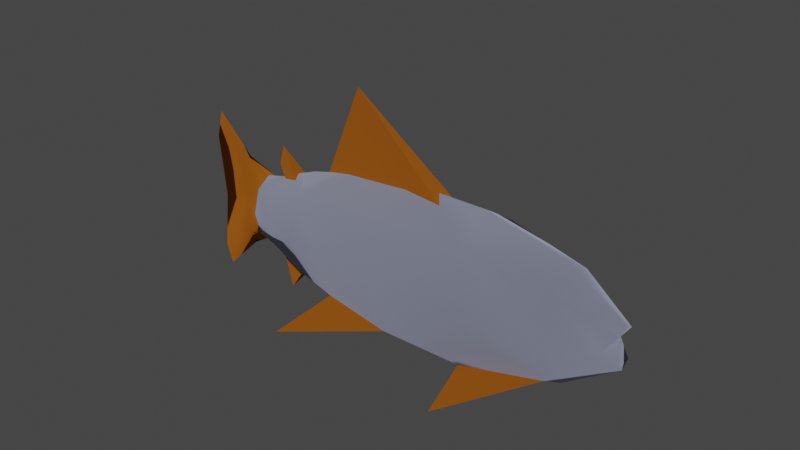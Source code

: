 # Source: fish.blend  (saved by Blender 3.4.6; exported with 4.5.12 LTS)
import bpy
from mathutils import Matrix  # noqa: F401  (used for matrix-valued properties, if any)

bpy.ops.wm.read_factory_settings(use_empty=True)
scene = bpy.context.scene
scene.name = 'Scene'

# ---- collections
col_collection = bpy.data.collections.new('Collection'); scene.collection.children.link(col_collection)

# ---- materials (node trees are filled in below, after node groups)
mat_foliagefall = bpy.data.materials.new('foliageFall')
mat_foliagefall.use_backface_culling = True
mat_foliagefall.use_transparent_shadow = False
mat_foliagefall.diffuse_color = (0.7987, 0.2266, 0.02151, 1.0)
mat_metal = bpy.data.materials.new('metal')
mat_metal.use_backface_culling = True
mat_metal.use_transparent_shadow = False
mat_metal.diffuse_color = (0.5594, 0.5978, 0.7987, 1.0)
mat_defaultmat = bpy.data.materials.new('_defaultMat')
mat_defaultmat.use_backface_culling = True
mat_defaultmat.use_transparent_shadow = False
mat_defaultmat.diffuse_color = (1.0, 1.0, 1.0, 1.0)

# ---- material node trees
mat_foliagefall.use_nodes = True; mat_foliagefall.node_tree.nodes.clear()
_N = mat_foliagefall.node_tree.nodes; _L = mat_foliagefall.node_tree.links
n0 = _N.new('ShaderNodeBsdfPrincipled'); n0.name = 'Principled BSDF'; n0.location = (10, 300)
n0.distribution = 'GGX'
n0.subsurface_method = 'RANDOM_WALK_SKIN'
n0.inputs[0].default_value = (0.7987, 0.2266, 0.02151, 1.0)
n0.inputs[1].default_value = 1.0
n0.inputs[2].default_value = 1.0
n0.inputs[27].default_value = (0.0, 0.0, 0.0, 1.0)
n0.inputs[28].default_value = 1.0
n1 = _N.new('ShaderNodeOutputMaterial'); n1.name = 'Material Output'; n1.location = (320, 270)
_L.new(n0.outputs[0], n1.inputs[0])
n1.is_active_output = True
mat_metal.use_nodes = True; mat_metal.node_tree.nodes.clear()
_N = mat_metal.node_tree.nodes; _L = mat_metal.node_tree.links
n0 = _N.new('ShaderNodeBsdfPrincipled'); n0.name = 'Principled BSDF'; n0.location = (10, 300)
n0.distribution = 'GGX'
n0.subsurface_method = 'RANDOM_WALK_SKIN'
n0.inputs[0].default_value = (0.5594, 0.5978, 0.7987, 1.0)
n0.inputs[1].default_value = 1.0
n0.inputs[2].default_value = 1.0
n0.inputs[27].default_value = (0.0, 0.0, 0.0, 1.0)
n0.inputs[28].default_value = 1.0
n1 = _N.new('ShaderNodeOutputMaterial'); n1.name = 'Material Output'; n1.location = (320, 270)
_L.new(n0.outputs[0], n1.inputs[0])
n1.is_active_output = True
mat_defaultmat.use_nodes = True; mat_defaultmat.node_tree.nodes.clear()
_N = mat_defaultmat.node_tree.nodes; _L = mat_defaultmat.node_tree.links
n0 = _N.new('ShaderNodeBsdfPrincipled'); n0.name = 'Principled BSDF'; n0.location = (10, 300)
n0.distribution = 'GGX'
n0.subsurface_method = 'RANDOM_WALK_SKIN'
n0.inputs[0].default_value = (1.0, 1.0, 1.0, 1.0)
n0.inputs[1].default_value = 1.0
n0.inputs[2].default_value = 1.0
n0.inputs[27].default_value = (0.0, 0.0, 0.0, 1.0)
n0.inputs[28].default_value = 1.0
n1 = _N.new('ShaderNodeOutputMaterial'); n1.name = 'Material Output'; n1.location = (320, 270)
_L.new(n0.outputs[0], n1.inputs[0])
n1.is_active_output = True

# ---- world
world_world = bpy.data.worlds.new('World'); scene.world = world_world
world_world.use_nodes = True; world_world.node_tree.nodes.clear()
_N = world_world.node_tree.nodes; _L = world_world.node_tree.links
n0 = _N.new('ShaderNodeOutputWorld'); n0.name = 'World Output'; n0.location = (300, 300)
n1 = _N.new('ShaderNodeBackground'); n1.name = 'Background'; n1.location = (10, 300)
n1.inputs[0].default_value = (0.05088, 0.05088, 0.05088, 1.0)
_L.new(n1.outputs[0], n0.inputs[0])
n0.is_active_output = True
world_world.color = (0.05088, 0.05088, 0.05088)
world_world.use_sun_shadow = False
world_world.sun_shadow_jitter_overblur = 0.0

# ---- meshes
me_mesh_fish = bpy.data.meshes.new('Mesh fish')
me_mesh_fish.from_pydata([(1.333, 0.212, -0.2543), (0.4648, 0.6815, -0.7173), (-2.864, -0.01596, 0.7912), (-2.864, -0.1376, -0.4593), (-2.466, 0.009224, 0.1659), (-2.211, -0.2327, -0.0811), (-2.211, -0.2973, 0.1659), (-2.466, -0.1376, 0.5168), (-2.466, -0.01596, 0.5168), (-2.466, -0.07678, 0.6621), (-2.466, -0.07678, -0.3302), (-2.211, 0.07915, 0.413), (-2.211, 0.07915, -0.0811), (-2.864, -0.1376, 0.7912), (-2.864, -0.01596, -0.4593), (0.4648, -0.8351, -0.7173), (-2.768, 0.009224, 0.1659), (-2.466, -0.01596, -0.1849), (-1.485, -0.7751, -0.7132), (-1.101, -0.3918, -0.3299), (-2.864, -0.07678, -0.7183), (-2.864, -0.07678, 1.05), (-1.485, 0.6215, -0.7132), (-2.466, -0.1628, 0.1659), (-2.768, -0.1628, 0.1659), (-2.466, -0.1376, -0.1849), (-2.032, -0.07678, -0.3274), (-0.9731, -0.07678, 1.752), (-0.03197, -0.07678, 0.9814), (0.04441, -0.1749, 0.9189), (0.04441, 0.02138, 0.9189), (-1.75, -0.1539, 0.6273), (-1.78, -0.07678, 0.6633), (-1.976, -0.07678, 0.9026), (-2.032, -0.07678, 0.6946), (-1.933, -0.1126, 0.573), (-1.933, -0.04085, 0.5727), (-1.063, -0.057, 0.8607), (-0.3702, -0.009187, 0.9383), (-0.5054, -0.1351, 0.9223), (-1.938, -0.07678, -0.674), (-1.957, -0.04976, -0.2357), (-1.934, -0.04405, -0.242), (1.895, -0.1778, 0.3214), (1.333, -0.07678, -0.4284), (1.333, 0.212, 0.5862), (0.4975, 0.2982, 0.7426), (-1.101, -0.5222, 0.1659), (1.783, -0.2197, 0.1659), (1.333, -0.3655, -0.2543), (0.4975, -0.07678, -0.6495), (1.895, -0.07678, -0.05394), (0.4975, -0.4518, 0.7426), (1.333, -0.3655, 0.5862), (0.4975, 0.2982, -0.4107), (1.895, -0.07678, 0.3858), (1.895, -0.1778, 0.01046), (1.333, -0.4851, 0.1659), (-1.946, -0.07678, 0.5897), (-1.934, -0.04346, 0.5739), (0.4975, -0.4518, -0.4107), (0.4975, -0.07678, 0.9814), (-0.3702, -0.4518, -0.4107), (-1.674, -0.1178, -0.352), (-1.65, -0.1804, -0.3222), (-1.69, -0.07678, -0.3711), (-1.748, 0.005155, 0.6245), (-1.65, 0.02693, -0.322), (-1.983, -0.2646, 0.4541), (-1.756, -0.1566, 0.623), (-1.752, -0.1549, -0.2939), (-1.983, -0.2646, -0.1222), (-1.557, 0.1878, 0.5775), (-1.557, -0.07678, -0.4161), (1.895, 0.02428, 0.3214), (-1.748, -0.1585, 0.6251), (-1.101, 0.3687, 0.1659), (-1.101, 0.2382, 0.6618), (-0.3702, 0.4535, 0.1659), (-0.3702, 0.2982, 0.7426), (-1.101, -0.07678, -0.5353), (-1.557, -0.3414, 0.5775), (-1.557, -0.07678, 0.748), (-1.101, 0.2382, -0.3299), (-1.557, -0.3414, -0.2456), (-0.3702, -0.6071, 0.1659), (-0.3702, -0.4518, 0.7426), (-0.3702, 0.2982, -0.4107), (-1.983, 0.1889, 0.1659), (-1.983, 0.1111, 0.4541), (-2.211, 0.1437, 0.1659), (-1.968, -0.07678, -0.2484), (-1.962, -0.06266, -0.2417), (-1.983, -0.3424, 0.1659), (-2.211, -0.07678, 0.5153), (-1.557, -0.451, 0.1659), (1.895, 0.02428, 0.01046), (-1.983, 0.1111, -0.1222), (-2.211, -0.07678, -0.1834), (1.333, -0.07678, 0.7603), (-2.211, -0.2327, 0.413), (-1.983, -0.07678, 0.5734), (1.333, 0.3316, 0.1659), (-1.557, 0.1878, -0.2456), (-1.557, 0.2974, 0.1659), (-1.101, -0.0939, 0.8561), (-1.983, -0.07678, -0.2415), (-1.957, -0.1038, -0.2358), (-1.928, -0.03969, 0.574), (0.4975, 0.4535, 0.1659), (-1.128, -0.09214, 0.8504), (-1.361, -0.07678, 0.7994), (-1.101, -0.05965, 0.8561), (-0.3702, -0.07678, -0.6495), (0.4975, -0.6071, 0.1659), (-0.3702, -0.1444, 0.9383), (1.783, 0.06614, 0.1659), (-1.101, -0.3918, 0.6618)], [], [(0, 1, 54), (2, 13, 21), (23, 3, 25), (98, 5, 25), (90, 12, 4), (6, 25, 5), (7, 23, 6), (7, 6, 100), (9, 7, 94), (24, 3, 23), (11, 9, 94), (2, 9, 8), (17, 10, 14), (21, 7, 9), (12, 98, 10), (8, 11, 4), (4, 12, 17), (13, 23, 7), (16, 17, 14), (49, 60, 15), (10, 20, 14), (25, 3, 20), (2, 8, 16), (98, 25, 10), (23, 25, 6), (21, 13, 7), (11, 90, 4), (8, 4, 16), (16, 4, 17), (19, 18, 62), (12, 10, 17), (14, 20, 3), (21, 9, 2), (94, 7, 100), (83, 87, 22), (13, 24, 23), (9, 11, 8), (25, 20, 10), (64, 26, 40), (26, 64, 70), (26, 70, 107), (29, 28, 27), (30, 27, 28), (31, 33, 75), (33, 31, 32), (33, 32, 66), (34, 108, 36), (108, 34, 66), (66, 34, 33), (69, 34, 35), (34, 69, 75), (34, 75, 33), (34, 58, 35), (58, 34, 36), (58, 36, 59), (27, 112, 111), (112, 27, 37), (37, 27, 38), (27, 30, 38), (40, 63, 64), (63, 40, 65), (65, 40, 67), (91, 26, 107), (26, 91, 92), (26, 92, 41), (27, 115, 29), (27, 39, 115), (27, 105, 39), (27, 110, 105), (110, 27, 111), (26, 67, 40), (67, 26, 41), (67, 41, 42), (13, 16, 24), (16, 13, 2), (16, 3, 24), (3, 16, 14), (46, 102, 109), (96, 44, 0), (55, 53, 43), (48, 57, 56), (74, 55, 43), (44, 49, 50), (46, 45, 102), (47, 19, 62), (53, 57, 48), (49, 60, 50), (0, 44, 50), (96, 51, 44), (52, 114, 57), (51, 56, 49), (53, 48, 43), (109, 102, 0), (0, 50, 54), (99, 52, 53), (74, 116, 102), (74, 99, 55), (57, 49, 56), (59, 101, 58), (114, 60, 49), (51, 49, 44), (82, 32, 31), (45, 46, 61), (113, 62, 19), (73, 64, 63), (84, 71, 64), (103, 42, 97), (72, 89, 108), (72, 66, 82), (73, 65, 67), (82, 66, 32), (73, 84, 64), (72, 108, 66), (103, 73, 67), (103, 67, 42), (81, 75, 68), (75, 69, 68), (64, 71, 70), (96, 56, 51), (77, 76, 72), (95, 19, 47), (80, 84, 73), (72, 88, 89), (72, 104, 88), (74, 45, 99), (76, 87, 83), (80, 19, 84), (81, 31, 75), (72, 76, 104), (117, 81, 47), (83, 80, 73), (77, 72, 82), (83, 73, 103), (79, 78, 77), (113, 80, 83), (82, 31, 81), (45, 61, 99), (76, 83, 104), (104, 83, 103), (95, 84, 19), (87, 113, 83), (81, 95, 47), (117, 47, 85), (47, 62, 85), (86, 117, 85), (79, 37, 38), (113, 19, 80), (89, 11, 94), (78, 87, 76), (39, 105, 117), (6, 5, 93), (68, 93, 95), (77, 78, 76), (89, 88, 90), (89, 94, 101), (90, 97, 12), (93, 71, 95), (92, 91, 106), (57, 114, 49), (100, 6, 93), (101, 94, 100), (97, 98, 12), (89, 90, 11), (95, 71, 84), (81, 68, 95), (73, 63, 65), (93, 5, 71), (102, 96, 0), (106, 71, 5), (88, 103, 97), (52, 57, 53), (106, 5, 98), (99, 61, 52), (68, 100, 93), (55, 99, 53), (45, 74, 102), (101, 100, 68), (102, 116, 96), (88, 97, 90), (109, 0, 54), (104, 103, 88), (97, 106, 98), (117, 110, 81), (110, 117, 105), (37, 77, 112), (77, 37, 79), (97, 92, 106), (92, 97, 41), (41, 97, 42), (35, 68, 69), (68, 35, 101), (101, 35, 58), (71, 107, 70), (107, 71, 106), (107, 106, 91), (59, 89, 101), (89, 59, 36), (89, 36, 108), (114, 62, 60), (62, 114, 85), (87, 109, 54), (109, 87, 78), (110, 82, 81), (82, 110, 111), (111, 77, 82), (77, 111, 112), (87, 50, 113), (50, 87, 54), (113, 60, 62), (60, 113, 50), (61, 30, 28), (46, 30, 61), (79, 30, 46), (30, 79, 38), (52, 85, 114), (85, 52, 86), (52, 115, 86), (115, 52, 29), (61, 29, 52), (29, 61, 28), (78, 46, 109), (46, 78, 79), (56, 116, 48), (116, 56, 96), (116, 43, 48), (43, 116, 74), (86, 39, 117), (39, 86, 115), (75, 31, 69)])
me_mesh_fish.polygons.foreach_set('use_smooth', [0, 1, 1, 1, 1, 1, 1, 1, 1, 1, 1, 1, 1, 1, 1, 1, 1, 1, 1, 0, 1, 1, 1, 1, 1, 1, 1, 1, 1, 0, 1, 1, 1, 1, 0, 1, 1, 1, 0, 0, 0, 0, 0, 0, 0, 0, 0, 0, 0, 0, 0, 0, 0, 0, 0, 0, 0, 0, 0, 0, 0, 0, 0, 0, 0, 0, 0, 0, 0, 0, 0, 0, 1, 1, 1, 1, 1, 1, 1, 1, 1, 1, 1, 1, 1, 1, 1, 1, 1, 1, 1, 1, 1, 1, 1, 1, 1, 1, 1, 1, 1, 1, 1, 1, 1, 1, 1, 1, 1, 1, 1, 1, 1, 1, 1, 1, 1, 1, 1, 1, 1, 1, 1, 1, 1, 1, 1, 1, 1, 1, 1, 1, 1, 1, 1, 1, 1, 1, 1, 1, 1, 1, 1, 1, 1, 1, 1, 1, 1, 1, 1, 1, 1, 1, 1, 1, 1, 1, 1, 1, 1, 1, 1, 1, 1, 1, 1, 1, 1, 1, 1, 1, 1, 1, 1, 1, 1, 1, 1, 1, 1, 1, 1, 1, 1, 1, 1, 1, 1, 1, 1, 1, 1, 1, 1, 1, 1, 1, 1, 1, 1, 1, 1, 1, 1, 1, 1, 1, 1, 1, 1, 1, 1, 1, 1, 1, 1, 1, 1, 1, 1, 1, 1, 1, 1, 1, 1, 1, 0])
me_mesh_fish.polygons.foreach_set('material_index', [0, 0, 0, 0, 0, 0, 0, 0, 0, 0, 0, 0, 0, 0, 0, 0, 0, 0, 0, 0, 0, 0, 0, 0, 0, 0, 0, 0, 0, 0, 0, 0, 0, 0, 0, 0, 0, 0, 0, 0, 0, 0, 0, 0, 0, 0, 0, 0, 0, 0, 0, 0, 0, 0, 0, 0, 0, 0, 0, 0, 0, 0, 0, 0, 0, 0, 0, 0, 0, 0, 0, 0, 0, 0, 0, 0, 0, 1, 1, 1, 1, 1, 1, 1, 1, 1, 1, 1, 1, 1, 1, 1, 1, 1, 1, 1, 1, 1, 1, 1, 1, 1, 1, 1, 1, 1, 1, 1, 1, 1, 1, 1, 1, 1, 1, 1, 1, 1, 1, 1, 1, 1, 1, 1, 1, 1, 1, 1, 1, 1, 1, 1, 1, 1, 1, 1, 1, 1, 1, 1, 1, 1, 1, 1, 1, 1, 1, 1, 1, 1, 1, 1, 1, 1, 1, 1, 1, 1, 1, 1, 1, 1, 1, 1, 1, 1, 1, 1, 1, 1, 1, 1, 1, 1, 1, 1, 1, 1, 1, 1, 1, 1, 1, 1, 1, 1, 1, 1, 1, 1, 1, 1, 1, 1, 1, 1, 1, 1, 1, 1, 1, 1, 1, 1, 1, 1, 1, 1, 1, 1, 1, 1, 1, 1, 1, 1, 1, 1, 1, 1, 1, 1, 1, 1, 1, 1, 1, 1, 2])
_uv = me_mesh_fish.uv_layers.new(name='UVMap')
_uv.uv.foreach_set('vector', [-3.118, -0.8759, -1.764, -2.134, -1.733, -1.301, -0.1031, 0.4652, 0.1031, 0.4652, 3.294e-08, 0.9041, -3.361, -0.5944, -4.033, -1.657, -3.359, -1.19, -2.841, -1.247, -2.904, -0.937, -3.285, -1.251, 2.413, -0.1969, 2.464, -0.6267, 2.901, -0.1969, -2.731, -0.3031, -3.218, -0.9163, -2.759, -0.7349, -2.921, -0.1051, -2.901, -0.7008, -2.413, -0.7008, -3.218, -0.2364, -2.731, -0.8497, -2.759, -0.4178, -3.265, 0.5248, -3.289, 0.2589, -2.845, 0.2563, -3.87, -0.5881, -4.033, -1.649, -3.358, -0.5881, 2.374, 1.189, 2.524, 1.831, 2.199, 1.453, 3.903, 0.8117, 3.226, 0.5759, 3.255, 0.3104, 3.255, -1.414, 3.226, -1.679, 3.903, -1.915, -3.734, 1.393, -3.148, 0.424, -3.109, 0.6881, 2.374, -1.971, 2.199, -2.235, 2.524, -2.613, 3.142, -0.08058, 2.681, -0.2568, 3.128, -0.6765, 3.128, -0.5097, 2.681, -0.9294, 3.142, -1.106, -4.033, 0.4709, -3.361, -0.5915, -3.359, 0.004571, 3.872, -0.5927, 3.36, -1.188, 4.034, -1.653, 3.118, -0.8759, 1.733, -1.301, 1.764, -2.134, 3.273, -1.566, 3.931, -2.241, 3.954, -1.791, -3.331, -1.257, -3.997, -1.734, -3.981, -2.185, 4.034, 0.4657, 3.36, 0.0001144, 3.872, -0.595, -2.845, -1.358, -3.289, -1.36, -3.265, -1.626, -2.901, -0.4857, -2.921, -1.081, -2.413, -0.4857, -3.981, 1.026, -3.997, 0.5757, -3.331, 0.09827, 2.464, -0.5317, 2.413, -0.9615, 2.901, -0.9615, 3.358, -0.007324, 3.358, -0.6034, 3.87, -0.6034, 3.87, -0.5825, 3.358, -0.5825, 3.358, -1.179, -1.059, -1.382, -1.725, -2.288, 0.1771, -1.573, 2.815, -0.6182, 3.291, -1.074, 3.27, -0.8083, -0.1031, -1.654, -1.172e-08, -2.093, 0.1031, -1.654, 3.931, 1.082, 3.273, 0.4073, 3.954, 0.6318, -2.841, 0.5808, -3.285, 0.5851, -2.904, 0.2711, 1.059, -1.382, -0.1771, -1.573, 1.725, -2.288, -4.033, 0.4606, -3.87, -0.5999, -3.358, -0.5999, 3.291, -0.02557, 2.815, -0.4818, 3.27, -0.2917, -3.148, -1.533, -3.734, -2.502, -3.109, -1.797, -1.861, -1.37, -2.533, -1.378, -2.378, -1.967, -2.533, -1.378, -1.861, -1.37, -2.04, -1.322, -2.533, -1.378, -2.04, -1.322, -2.398, -1.223, -0.1664, -0.2617, -1.725e-08, -0.09439, -6.574e-08, 1.967, 0.1664, -0.2617, -6.574e-08, 1.967, -1.725e-08, -0.09439, -0.1307, 1.504, -6.005e-08, 2.107, -0.1386, 1.499, -6.005e-08, 2.107, -0.1307, 1.504, -4.995e-08, 1.583, -6.005e-08, 2.107, -4.995e-08, 1.583, 0.1389, 1.498, 2.533, 0.2522, 2.346, 0.04725, 2.354, 0.04507, 2.346, 0.04725, 2.533, 0.2522, 2.032, 0.1331, 2.032, 0.1331, 2.533, 0.2522, 2.44, 0.6056, -2.046, 0.1306, -2.533, 0.2522, -2.354, 0.04551, -2.533, 0.2522, -2.046, 0.1306, -2.032, 0.1341, -2.533, 0.2522, -2.032, 0.1341, -2.44, 0.6056, 5.597e-08, 1.895, 5.154e-08, 1.665, 0.06075, 1.629, 5.154e-08, 1.665, 5.597e-08, 1.895, -0.06088, 1.628, 5.154e-08, 1.665, -0.06088, 1.628, -0.05645, 1.631, 0.8263, 2.09, 1.041, 0.5718, 1.482, 0.4757, 1.041, 0.5718, 0.8263, 2.09, 0.9753, 0.5796, 0.9753, 0.5796, 0.8263, 2.09, -0.2011, 0.7113, 0.8263, 2.09, -0.9057, 0.6783, -0.2011, 0.7113, 4.065e-08, -3.122, -0.06948, -2.417, -0.1756, -2.352, -0.06948, -2.417, 4.065e-08, -3.122, 2.788e-08, -2.459, 2.788e-08, -2.459, 4.065e-08, -3.122, 0.1758, -2.351, -3.052e-08, -2.596, -3.385e-08, -2.769, 0.04572, -2.568, -3.385e-08, -2.769, -3.052e-08, -2.596, -0.02392, -2.581, -3.385e-08, -2.769, -0.02392, -2.581, -0.04579, -2.568, -0.8263, 2.09, 0.2011, 0.7113, 0.9057, 0.6783, -0.8263, 2.09, -0.02864, 0.6841, 0.2011, 0.7113, -0.8263, 2.09, -1.041, 0.5718, -0.02864, 0.6841, -0.8263, 2.09, -1.086, 0.5622, -1.041, 0.5718, -1.086, 0.5622, -0.8263, 2.09, -1.482, 0.4757, 2.533, -1.378, 1.861, -1.369, 2.378, -1.967, 1.861, -1.369, 2.533, -1.378, 2.398, -1.223, 1.861, -1.369, 2.398, -1.223, 2.358, -1.233, 0.1031, 1.072, -0.1457, 0.0001382, 0.1457, 0.0001382, -0.1457, 0.0001382, 0.1031, 1.072, -0.1031, 1.072, -0.1457, -1.175, 0.1031, -2.247, 0.1457, -1.175, 0.1031, -2.247, -0.1457, -1.175, -0.1031, -2.247, -1.555, 0.146, -2.948, -0.8654, -1.517, -0.8654, -2.564, 1.738, -2.056, 0.6286, -1.692, 1.069, 2.749, -2.307, 1.742, -1.81, 2.624, -2.467, 3.187, -0.8764, 2.301, -0.8764, 3.386, -1.142, 0.1713, -0.331, -1.616e-08, -0.2218, -0.1713, -0.331, 2.821, 0.1533, 2.624, 0.6898, 1.524, -0.5283, -1.546, 0.1289, -2.968, -0.1464, -2.936, -0.8863, -0.9558, -0.3561, -0.9803, -1.225, 0.2624, -1.366, 2.404, -0.3586, 2.301, -1.092, 3.187, -1.092, 2.682, 0.5741, 1.312, 0.1052, 1.547, -0.6108, -2.624, 0.6898, -2.821, 0.1533, -1.524, -0.5283, -2.664, 1.648, -2.787, 1.487, -2.129, 0.5508, 1.555, 0.146, 1.517, -0.8654, 2.948, -0.8654, 2.749, 1.495, 2.624, 1.655, 1.742, 0.9976, 2.753, 0.08806, 3.555, -0.6243, 3.757, -0.3607, -1.517, -0.266, -2.948, -0.266, -2.977, -1.006, -2.682, 0.5741, -1.547, -0.6108, -1.312, 0.1052, 2.846, -0.7605, 1.295, -0.8154, 2.659, -1.3, -3.386, -0.03616, -3.187, -0.302, -2.301, -0.302, -2.664, -2.454, -2.129, -1.357, -2.787, -2.293, 2.496, -0.09327, 2.582, -0.8288, 3.58, -0.3654, 1.994, -1.071, 2.096, -1.073, 2.044, -1.028, 1.508, -0.2809, 1.548, -1.292, 2.97, -1.018, 2.706, 1.578, 1.704, 1.07, 2.067, 0.6285, -1.544, -0.5505, -1.864, -0.7959, -1.752, -0.9002, -2.682, -1.246, -1.312, -0.7773, -1.547, -0.06128, 0.1873, -1.126, 0.3446, -0.3888, -0.881, -0.1398, -1.589, -0.1732, -1.641, 0.1061, -1.728, 0.0177, -1.344, 0.1792, -2.032, 0.5068, -1.617, -0.02412, 1.3, 0.2901, 2.05, 0.3003, 1.98, 0.6354, 1.301, -1.009, 1.981, -1.354, 2.038, -1.019, 1.352, -0.9788, 1.787, -0.8453, 1.576, -0.4945, 1.586, -0.1692, 1.781, -0.0354, 1.636, 0.1105, 1.55, -0.5382, 1.753, -0.8936, 1.871, -0.782, -1.655, -0.2985, -1.47, 0.2016, -1.725, -0.02316, 1.303, -0.9437, 2.039, -0.9528, 1.741, -0.823, 1.466, 0.2043, 1.653, -0.2952, 1.722, -0.01951, 1.302, 0.162, 1.579, -0.03443, 2.052, 0.1714, -1.331, -0.9606, -1.768, -0.8323, -2.017, -1.293, -1.695, -0.9269, -1.707, -0.9326, -1.923, -1.399, -1.536, 0.1163, -1.923, 0.6683, -1.704, 0.1944, 0.1713, -0.858, -0.1713, -0.858, -5.057e-09, -0.9672, 0.9488, 0.06412, 0.914, -0.8042, 1.726, -0.08349, -1.699, -0.3471, -0.9507, -1.215, -0.9166, -0.3471, -0.969, -0.6952, -1.517, 0.1648, -1.686, -0.3413, 1.649, -0.1253, 2.347, -0.8463, 2.38, -0.3416, 1.652, -0.121, 1.606, -0.8414, 2.351, -0.8414, -2.564, -2.535, -1.692, -1.866, -2.056, -1.426, 0.9558, -0.3561, -0.2624, -1.366, 0.9803, -1.225, -0.9729, -0.7095, -0.7773, -0.103, -1.528, 0.1459, -1.385, -0.9833, -1.823, -0.8338, -1.817, -0.8404, 1.728, -0.08449, 0.9166, -0.8058, 1.699, -0.8058, -0.9488, 0.06412, -1.726, -0.08349, -0.914, -0.8042, 0.772, -0.1011, 0.9706, -0.7067, 1.688, -0.3552, 0.7747, -0.5848, 1.525, -0.8356, 1.69, -0.3285, 0.7747, -0.0926, 1.69, -0.349, 1.525, 0.1582, -0.2628, 0.2119, -0.292, -0.7997, 0.9798, 0.07032, -0.188, -1.138, 1.017, -0.7907, 0.8925, -0.1657, -1.579, -0.4912, -1.798, -0.8344, -1.357, -0.976, -2.624, -1.344, -1.524, -0.1256, -2.821, -0.8071, 0.9166, -0.3471, 0.9507, -1.215, 1.699, -0.3471, 1.696, -0.3428, 0.9484, -1.212, 1.725, -1.064, -1.696, -0.3428, -1.725, -1.064, -0.9484, -1.212, -0.3446, -0.3888, -0.1873, -1.126, 0.881, -0.1398, -1.728, -0.08449, -1.699, -0.8058, -0.9166, -0.8058, -0.9771, 0.07336, -0.9516, -0.7953, 0.2957, -0.7953, -0.9516, -0.3493, 0.2653, -1.361, 0.2957, -0.3493, 0.2628, 0.2119, -0.9798, 0.07032, 0.292, -0.7997, -0.3391, -0.2678, 0.9441, 0.09723, -0.2151, 0.3373, 0.188, -1.138, -0.8925, -0.1657, -1.017, -0.7907, 2.224, -1.095, 2.602, -1.215, 2.703, -0.9158, -0.2957, -0.3493, -0.2653, -1.361, 0.9516, -0.3493, -0.01187, 0.2961, -1.01, 0.0946, -0.8925, -0.4965, -2.798, -0.3434, -2.819, -0.7756, -2.404, -0.3434, -2.383, -0.3397, -2.351, -0.8444, -1.606, -0.8444, 0.9771, 0.07336, -0.2957, -0.7953, 0.9516, -0.7953, 2.43, -0.3092, 2.404, -0.8143, 2.798, -0.8143, 2.239, -1.085, 2.716, -0.901, 2.358, -0.7268, 2.808, -0.3502, 2.438, -0.8544, 2.828, -0.7825, -2.351, -0.3058, -2.383, -0.8105, -1.606, -0.3058, 2.053, 0.3402, 2.074, 0.3219, 2.096, 0.3408, 2.948, -0.266, 1.517, -0.266, 2.977, -1.006, -2.819, -0.3761, -2.798, -0.8083, -2.404, -0.8083, -2.368, -0.6971, -2.728, -0.868, -2.632, -1.169, 2.224, 0.4064, 2.703, 0.2271, 2.602, 0.5265, 2.438, -0.2972, 2.808, -0.8013, 2.828, -0.3691, -1.603, -0.3091, -2.381, -0.8133, -1.65, -1.029, -1.65, -0.1219, -2.381, -0.338, -1.603, -0.8422, -1.58, -0.1522, -1.717, 0.03986, -1.775, -0.01741, -2.413, -0.3401, -2.827, -0.7733, -2.437, -0.8453, -2.496, -0.09327, -3.58, -0.3654, -2.582, -0.8288, -2.339, 0.08666, -2.215, 0.4428, -2.591, 0.5653, 2.347, -0.304, 1.649, -1.025, 2.38, -0.8087, 1.546, 0.1289, 2.936, -0.8863, 2.968, -0.1464, -2.368, 0.01261, -2.632, 0.4848, -2.728, 0.1835, 2.845, -0.7385, 1.537, -0.07841, 1.293, -0.7914, -2.437, -0.3039, -2.827, -0.3759, -2.413, -0.8091, 2.706, -2.373, 2.067, -1.423, 1.704, -1.865, -2.582, -0.3226, -3.58, -0.7859, -2.496, -1.058, -2.339, -0.7619, -2.591, -1.241, -2.215, -1.118, -2.301, -0.8764, -3.187, -0.8764, -3.386, -1.142, 2.404, -0.335, 2.43, -0.8401, 2.798, -0.335, -1.508, -0.2809, -2.97, -1.018, -1.548, -1.292, 1.606, -0.3099, 1.652, -1.03, 2.351, -0.3099, 2.239, 0.4132, 2.358, 0.05517, 2.716, 0.2294, -0.7773, -0.5794, -1.005, -0.02252, -1.528, -0.8283, -1.005, -0.02252, -0.7773, -0.5794, -0.9623, -0.005792, 0.9425, 0.09993, 0.8839, -0.504, 1.007, 0.08599, 0.8839, -0.504, 0.9425, 0.09993, -0.3425, -0.2588, 1.915, 0.6855, 2.052, 0.3534, 2.095, 0.354, 2.052, 0.3534, 1.915, 0.6855, 2.033, 0.3702, 2.033, 0.3702, 1.915, 0.6855, 1.996, 0.3526, -1.981, -1.089, -1.904, -1.419, -1.692, -0.9507, -1.904, -1.419, -1.981, -1.089, -2.086, -1.088, -2.086, -1.088, -1.981, -1.089, -2.035, -1.043, -1.904, 0.6912, -2.024, 0.3764, -1.689, 0.2154, -2.024, 0.3764, -1.904, 0.6912, -2.086, 0.3606, -2.024, 0.3764, -2.086, 0.3606, -2.064, 0.3415, 1.994, -1.078, 1.915, -1.411, 2.095, -1.08, 1.915, -1.411, 1.994, -1.078, 1.99, -1.081, 1.915, -1.411, 1.99, -1.081, 1.982, -1.078, 1.664, -0.3402, 0.1934, -1.352, 1.664, -1.352, 0.1934, -1.352, 1.664, -0.3402, 0.1934, -0.3402, -0.1934, -1.352, -1.664, -0.3402, -1.664, -1.352, -1.664, -0.3402, -0.1934, -1.352, -0.1934, -0.3402, -1.001, -0.03348, -1.686, -0.3375, -1.517, -0.8436, -1.686, -0.3375, -1.001, -0.03348, -1.377, -0.185, 1.379, -0.1769, 0.772, -0.5824, 1.688, -0.3283, 0.772, -0.5824, 1.379, -0.1769, 0.9598, -0.009694, -0.1934, -0.3083, -1.664, -1.062, -0.1934, -1.062, -1.664, -1.062, -0.1934, -0.3083, -1.664, -0.3083, 0.1934, -1.062, 1.664, -0.3083, 0.1934, -0.3083, 1.664, -0.3083, 0.1934, -1.062, 1.664, -1.062, -1.664, 0.4231, -0.896, 0.2258, -0.7666, 0.4231, -1.664, -0.3304, -0.896, 0.2258, -1.664, 0.4231, -0.1934, -0.3304, -0.896, 0.2258, -1.664, -0.3304, -0.896, 0.2258, -0.1934, -0.3304, -0.1934, 0.2873, 1.664, 0.2043, 0.1934, -0.8078, 1.664, -0.8078, 0.1934, -0.8078, 1.664, 0.2043, 0.1934, 0.2043, 1.664, -0.3304, 0.1934, 0.2873, 0.1934, -0.3304, 0.1934, 0.2873, 1.664, -0.3304, 0.896, 0.2258, 1.664, 0.4231, 0.896, 0.2258, 1.664, -0.3304, 0.896, 0.2258, 1.664, 0.4231, 0.7666, 0.4231, -0.1934, -0.8078, -1.664, 0.2043, -1.664, -0.8078, -1.664, 0.2043, -0.1934, -0.8078, -0.1934, 0.2043, -0.1713, -3.053, 0.2422, -2.728, -0.2422, -2.728, 0.2422, -2.728, -0.1713, -3.053, 0.1713, -3.053, 0.2422, 1.763, -0.1713, 2.088, -0.2422, 1.763, -0.1713, 2.088, 0.2422, 1.763, 0.1713, 2.088, 0.3446, -0.2643, -0.0103, 0.2902, -0.881, -0.5134, -0.0103, 0.2902, 0.3446, -0.2643, 0.2157, 0.3398, 1.546, 0.1289, 2.936, -0.8863, 2.968, -0.1464])
me_mesh_fish.materials.append(mat_foliagefall)
me_mesh_fish.materials.append(mat_metal)
me_mesh_fish.materials.append(mat_defaultmat)
me_mesh_fish.update()
me_mesh_fish.normals_split_custom_set([tuple(v) for v in zip(*[iter([-0.08245, 0.6183, 0.7816, -0.08245, 0.6183, 0.7816, -0.08245, 0.6183, 0.7816, 0.173, 0.9724, 0.1568, -0.731, -0.3166, -0.6045, -0.2135, -0.9644, 0.1561, -0.2323, -0.9708, 0.05973, -0.731, -0.3166, 0.6045, 0.2259, -0.8557, -0.4655, -0.5682, -0.134, -0.8119, -0.1196, -0.5734, -0.8105, 0.2259, -0.8557, -0.4655, -0.04569, 0.999, 6.737e-06, 0.2169, 0.7738, -0.5951, -0.09292, 0.9957, 2.549e-08, -0.4805, -0.877, -5.089e-06, 0.2259, -0.8557, -0.4655, -0.1196, -0.5734, -0.8105, 0.2259, -0.8557, 0.4655, -0.2323, -0.9708, 0.05973, -0.4805, -0.877, -5.089e-06, 0.2259, -0.8557, 0.4655, -0.4805, -0.877, -5.089e-06, -0.1196, -0.5734, 0.8105, 0.1932, 0.884, 0.4257, 0.2259, -0.8557, 0.4655, -0.5682, -0.134, 0.8119, -0.9981, -0.06183, -1.189e-05, -0.731, -0.3166, 0.6045, -0.2323, -0.9708, 0.05973, 0.2169, 0.7738, 0.5951, 0.1932, 0.884, 0.4257, -0.5682, -0.134, 0.8119, 0.173, 0.9724, 0.1568, 0.1932, 0.884, 0.4257, -0.1035, 0.9932, 0.05254, -0.1035, 0.9932, -0.05254, 0.1931, 0.884, -0.4257, 0.173, 0.9724, -0.1567, -0.2135, -0.9644, 0.1561, 0.2259, -0.8557, 0.4655, 0.1932, 0.884, 0.4257, 0.2169, 0.7738, -0.5951, -0.5682, -0.134, -0.8119, 0.1931, 0.884, -0.4257, -0.1035, 0.9932, 0.05254, 0.2169, 0.7738, 0.5951, -0.09292, 0.9957, 2.549e-08, -0.09292, 0.9957, 2.549e-08, 0.2169, 0.7738, -0.5951, -0.1035, 0.9932, -0.05254, -0.731, -0.3166, -0.6045, -0.2323, -0.9708, 0.05973, 0.2259, -0.8557, 0.4655, -0.9981, 0.062, -6.899e-05, -0.1035, 0.9932, -0.05254, 0.173, 0.9724, -0.1567, -0.08245, -0.6183, 0.7816, -0.08245, -0.6183, 0.7816, -0.08245, -0.6183, 0.7816, 0.1931, 0.884, -0.4257, -0.2135, -0.9644, -0.1561, 0.173, 0.9724, -0.1567, 0.2259, -0.8557, -0.4655, -0.731, -0.3166, 0.6045, -0.2135, -0.9644, -0.1561, 0.173, 0.9724, 0.1568, -0.1035, 0.9932, 0.05254, -0.9981, 0.062, -6.899e-05, -0.5682, -0.134, -0.8119, 0.2259, -0.8557, -0.4655, 0.1931, 0.884, -0.4257, -0.2323, -0.9708, 0.05973, 0.2259, -0.8557, -0.4655, -0.4805, -0.877, -5.089e-06, -0.2135, -0.9644, 0.1561, -0.731, -0.3166, -0.6045, 0.2259, -0.8557, 0.4655, 0.2169, 0.7738, 0.5951, -0.04569, 0.999, 6.737e-06, -0.09292, 0.9957, 2.549e-08, -0.1035, 0.9932, 0.05254, -0.09292, 0.9957, 2.549e-08, -0.9981, 0.062, -6.899e-05, -0.9981, 0.062, -6.899e-05, -0.09292, 0.9957, 2.549e-08, -0.1035, 0.9932, -0.05254, 0.01828, -0.7161, 0.6978, 0.01828, -0.7161, 0.6978, 0.01828, -0.7161, 0.6978, 0.2169, 0.7738, -0.5951, 0.1931, 0.884, -0.4257, -0.1035, 0.9932, -0.05254, 0.173, 0.9724, -0.1567, -0.2135, -0.9644, -0.1561, -0.731, -0.3166, 0.6045, -0.2135, -0.9644, 0.1561, 0.1932, 0.884, 0.4257, 0.173, 0.9724, 0.1568, -0.5682, -0.134, 0.8119, 0.2259, -0.8557, 0.4655, -0.1196, -0.5734, 0.8105, 0.01828, 0.7161, 0.6978, 0.01828, 0.7161, 0.6978, 0.01828, 0.7161, 0.6978, -0.731, -0.3166, -0.6045, -0.9981, -0.06183, -1.189e-05, -0.2323, -0.9708, 0.05973, 0.1932, 0.884, 0.4257, 0.2169, 0.7738, 0.5951, -0.1035, 0.9932, 0.05254, 0.2259, -0.8557, -0.4655, -0.2135, -0.9644, -0.1561, 0.1931, 0.884, -0.4257, -0.26, -0.963, -0.07094, -0.26, -0.963, -0.07094, -0.26, -0.963, -0.07094, -0.26, -0.963, -0.07094, -0.26, -0.963, -0.07094, -0.26, -0.963, -0.07094, -0.26, -0.963, -0.07094, -0.26, -0.963, -0.07094, -0.26, -0.963, -0.07094, 0.6334, 4.993e-07, 0.7738, 0.6334, 4.993e-07, 0.7738, 0.6334, 4.993e-07, 0.7738, 0.6334, -4.993e-07, 0.7738, 0.6334, -4.993e-07, 0.7738, 0.6334, -4.993e-07, 0.7738, 0.7738, 0.0, 0.6334, 0.7738, 0.0, 0.6334, 0.7738, 0.0, 0.6334, 0.7738, 1.874e-06, 0.6334, 0.7738, 1.874e-06, 0.6334, 0.7738, 1.874e-06, 0.6334, 0.7738, 1.764e-06, 0.6334, 0.7738, 1.764e-06, 0.6334, 0.7738, 1.764e-06, 0.6334, -0.26, 0.963, 0.07093, -0.26, 0.963, 0.07093, -0.26, 0.963, 0.07093, -0.26, 0.963, 0.07094, -0.26, 0.963, 0.07094, -0.26, 0.963, 0.07094, -0.26, 0.963, 0.07094, -0.26, 0.963, 0.07094, -0.26, 0.963, 0.07094, -0.26, -0.963, 0.07094, -0.26, -0.963, 0.07094, -0.26, -0.963, 0.07094, -0.26, -0.963, 0.07093, -0.26, -0.963, 0.07093, -0.26, -0.963, 0.07093, -0.26, -0.963, 0.07094, -0.26, -0.963, 0.07094, -0.26, -0.963, 0.07094, -0.7738, 1.533e-06, -0.6334, -0.7738, 1.533e-06, -0.6334, -0.7738, 1.533e-06, -0.6334, -0.7738, -6.118e-06, -0.6334, -0.7738, -6.118e-06, -0.6334, -0.7738, -6.118e-06, -0.6334, -0.7738, 0.0001046, -0.6334, -0.7738, 5.018e-05, -0.6334, -0.7738, 5.42e-05, -0.6334, -0.07213, 0.997, 0.02938, -0.07213, 0.997, 0.02938, -0.07213, 0.997, 0.02938, -0.07213, 0.997, 0.02938, -0.07213, 0.997, 0.02938, -0.07213, 0.997, 0.02938, -0.07213, 0.997, 0.02938, -0.07213, 0.997, 0.02938, -0.07213, 0.997, 0.02938, -0.07213, 0.997, 0.02938, -0.07213, 0.997, 0.02938, -0.07213, 0.997, 0.02938, 0.7738, 3.042e-06, -0.6334, 0.7738, 3.042e-06, -0.6334, 0.7738, 3.042e-06, -0.6334, 0.7738, 0.0, -0.6334, 0.7738, 0.0, -0.6334, 0.7738, 0.0, -0.6334, 0.7738, -2.937e-06, -0.6334, 0.7738, -2.937e-06, -0.6334, 0.7738, -2.937e-06, -0.6334, -0.7738, -1.083e-05, 0.6334, -0.7738, -1.083e-05, 0.6334, -0.7738, -1.083e-05, 0.6334, -0.7738, 2.587e-06, 0.6334, -0.7738, 2.587e-06, 0.6334, -0.7738, 2.587e-06, 0.6334, -0.7738, -4.24e-06, 0.6334, -0.7738, -4.24e-06, 0.6334, -0.7738, -4.24e-06, 0.6334, -0.07213, -0.997, 0.02938, -0.07213, -0.997, 0.02938, -0.07213, -0.997, 0.02938, -0.07213, -0.997, 0.02938, -0.07213, -0.997, 0.02938, -0.07213, -0.997, 0.02938, -0.07213, -0.997, 0.02938, -0.07213, -0.997, 0.02938, -0.07213, -0.997, 0.02938, -0.07213, -0.997, 0.02938, -0.07213, -0.997, 0.02938, -0.07213, -0.997, 0.02938, -0.07213, -0.997, 0.02938, -0.07213, -0.997, 0.02938, -0.07213, -0.997, 0.02938, -0.26, 0.963, -0.07094, -0.26, 0.963, -0.07094, -0.26, 0.963, -0.07094, -0.26, 0.963, -0.07094, -0.26, 0.963, -0.07094, -0.26, 0.963, -0.07094, -0.3056, 0.8198, -0.4843, -0.3287, 0.8414, -0.4289, -0.336, 0.5143, -0.789, -0.731, -0.3166, -0.6045, -0.9981, 0.062, -6.899e-05, -0.9981, -0.06183, -1.189e-05, -0.9981, 0.062, -6.899e-05, -0.731, -0.3166, -0.6045, 0.173, 0.9724, 0.1568, -0.9981, 0.062, -6.899e-05, -0.731, -0.3166, 0.6045, -0.9981, -0.06183, -1.189e-05, -0.731, -0.3166, 0.6045, -0.9981, 0.062, -6.899e-05, 0.173, 0.9724, -0.1567, 0.06853, 0.9606, 0.2694, 0.2829, 0.9307, 0.2319, 0.07148, 0.9626, -0.2615, 0.3958, 0.8044, -0.443, 0.3436, 0.4858, -0.8037, 0.2589, 0.9279, -0.2683, 0.476, -0.4478, 0.7569, 0.2842, -0.9267, 0.2459, 0.8687, -0.03273, -0.4942, 0.9787, -0.2049, -0.0158, 0.3164, -0.9134, 0.2562, 0.7232, -0.3523, 0.5941, 0.3958, 0.8044, 0.443, 0.476, -0.4478, 0.7569, 0.8687, -0.03273, -0.4942, 0.3436, 0.4858, -0.8037, 0.3595, -0.4806, -0.7999, 0.1016, 0.532, -0.8406, 0.06853, 0.9606, 0.2694, 0.3611, 0.4797, 0.7997, 0.2829, 0.9307, 0.2319, -0.3192, -0.933, -0.1663, -0.1276, -0.9578, -0.2575, -0.05346, -0.9637, -0.2615, 0.2842, -0.9267, 0.2459, 0.3164, -0.9134, 0.2562, 0.9787, -0.2049, -0.0158, 0.3595, -0.4806, -0.7999, 0.1055, -0.5275, -0.843, 0.1016, 0.532, -0.8406, 0.2589, 0.9279, -0.2683, 0.3436, 0.4858, -0.8037, 0.1016, 0.532, -0.8406, 0.3958, 0.8044, -0.443, 0.4761, -0.4479, -0.7568, 0.3436, 0.4858, -0.8037, 0.1091, -0.5241, 0.8446, 0.07149, -0.9626, -0.2615, 0.3164, -0.9134, 0.2562, 0.4761, -0.4479, -0.7568, 0.7232, -0.3523, 0.5941, 0.3595, -0.4806, -0.7999, 0.2842, -0.9267, 0.2459, 0.9787, -0.2049, -0.0158, 0.8687, -0.03273, -0.4942, 0.07148, 0.9626, -0.2615, 0.2829, 0.9307, 0.2319, 0.2589, 0.9279, -0.2683, 0.2589, 0.9279, -0.2683, 0.1016, 0.532, -0.8406, 0.0711, 0.9606, -0.2687, 0.3093, -0.4883, 0.8161, 0.1091, -0.5241, 0.8446, 0.2842, -0.9267, 0.2459, 0.3958, 0.8044, 0.443, 0.9954, 0.09603, -5.495e-05, 0.2829, 0.9307, 0.2319, 0.3958, 0.8044, 0.443, 0.3093, -0.4883, 0.8161, 0.476, -0.4478, 0.7569, 0.3164, -0.9134, 0.2562, 0.3595, -0.4806, -0.7999, 0.7232, -0.3523, 0.5941, -0.3457, 0.5043, 0.7913, -0.2906, -0.5155, 0.8061, -0.3493, -0.5022, 0.7911, 0.07149, -0.9626, -0.2615, 0.1055, -0.5275, -0.843, 0.3595, -0.4806, -0.7999, 0.4761, -0.4479, -0.7568, 0.3595, -0.4806, -0.7999, 0.3436, 0.4858, -0.8037, -0.2561, 0.5234, 0.8127, -0.3081, 0.5016, 0.8084, -0.2976, -0.5053, 0.81, 0.3611, 0.4797, 0.7997, 0.06853, 0.9606, 0.2694, 0.1016, 0.5321, 0.8406, -0.06538, -0.5374, -0.8408, -0.05346, -0.9637, -0.2615, -0.1276, -0.9578, -0.2575, -0.2776, 0.5198, -0.8079, -0.2834, -0.5274, -0.801, -0.2785, -0.495, -0.8231, -0.2552, -0.5357, -0.8049, -0.2823, -0.5256, -0.8026, -0.2834, -0.5274, -0.801, -0.2602, 0.5302, -0.807, -0.336, 0.5143, -0.789, -0.2719, 0.5247, -0.8067, -0.1899, 0.9477, 0.2567, -0.2721, 0.5248, 0.8065, -0.3359, 0.5151, 0.7886, -0.1899, 0.9477, 0.2567, -0.3261, 0.5337, 0.7802, -0.2561, 0.5234, 0.8127, -0.2776, 0.5198, -0.8079, -0.2795, 0.4967, -0.8217, -0.3056, 0.8198, -0.4843, -0.2561, 0.5234, 0.8127, -0.3261, 0.5337, 0.7802, -0.3081, 0.5016, 0.8084, -0.2776, 0.5198, -0.8079, -0.2552, -0.5357, -0.8049, -0.2834, -0.5274, -0.801, -0.1899, 0.9477, 0.2567, -0.3359, 0.5151, 0.7886, -0.3261, 0.5337, 0.7802, -0.2602, 0.5302, -0.807, -0.2776, 0.5198, -0.8079, -0.3056, 0.8198, -0.4843, -0.2602, 0.5302, -0.807, -0.3056, 0.8198, -0.4843, -0.336, 0.5143, -0.789, -0.2611, -0.5273, 0.8086, -0.2983, -0.5134, 0.8047, -0.2811, -0.5253, 0.8031, -0.2983, -0.5134, 0.8047, -0.346, -0.5071, 0.7894, -0.2811, -0.5253, 0.8031, -0.2834, -0.5274, -0.801, -0.2823, -0.5256, -0.8026, -0.346, -0.5071, -0.7894, 0.3958, 0.8044, -0.443, 0.7232, -0.3523, 0.5941, 0.4761, -0.4479, -0.7568, -0.1744, 0.534, 0.8273, -0.3201, 0.9329, -0.1653, -0.1899, 0.9477, 0.2567, -0.1944, -0.9479, -0.2523, -0.1276, -0.9578, -0.2575, -0.3192, -0.933, -0.1663, -0.168, -0.5377, -0.8263, -0.2552, -0.5357, -0.8049, -0.2776, 0.5198, -0.8079, -0.1899, 0.9477, 0.2567, 0.03202, 0.9995, -0.003065, -0.2721, 0.5248, 0.8065, -0.1899, 0.9477, 0.2567, -0.1937, 0.9482, -0.2517, 0.03202, 0.9995, -0.003065, 0.3958, 0.8044, 0.443, 0.3611, 0.4797, 0.7997, 0.3093, -0.4883, 0.8161, -0.3201, 0.9329, -0.1653, -0.0535, 0.9635, -0.2624, -0.1724, 0.5322, -0.8289, -0.168, -0.5377, -0.8263, -0.1276, -0.9578, -0.2575, -0.2552, -0.5357, -0.8049, -0.2611, -0.5273, 0.8086, -0.2976, -0.5053, 0.81, -0.2983, -0.5134, 0.8047, -0.1899, 0.9477, 0.2567, -0.3201, 0.9329, -0.1653, -0.1937, 0.9482, -0.2517, -0.1713, -0.5332, 0.8285, -0.2611, -0.5273, 0.8086, -0.3192, -0.933, -0.1663, -0.1724, 0.5322, -0.8289, -0.168, -0.5377, -0.8263, -0.2776, 0.5198, -0.8079, -0.1744, 0.534, 0.8273, -0.1899, 0.9477, 0.2567, -0.2561, 0.5234, 0.8127, -0.1724, 0.5322, -0.8289, -0.2776, 0.5198, -0.8079, -0.2602, 0.5302, -0.807, -0.06605, 0.5348, 0.8424, -0.05406, 0.9645, 0.2587, -0.1744, 0.534, 0.8273, -0.06538, -0.5374, -0.8408, -0.168, -0.5377, -0.8263, -0.1724, 0.5322, -0.8289, -0.2561, 0.5234, 0.8127, -0.2976, -0.5053, 0.81, -0.2611, -0.5273, 0.8086, 0.3611, 0.4797, 0.7997, 0.1016, 0.5321, 0.8406, 0.3093, -0.4883, 0.8161, -0.3201, 0.9329, -0.1653, -0.1724, 0.5322, -0.8289, -0.1937, 0.9482, -0.2517, -0.1937, 0.9482, -0.2517, -0.1724, 0.5322, -0.8289, -0.2602, 0.5302, -0.807, -0.1944, -0.9479, -0.2523, -0.2552, -0.5357, -0.8049, -0.1276, -0.9578, -0.2575, -0.0535, 0.9635, -0.2624, -0.06538, -0.5374, -0.8408, -0.1724, 0.5322, -0.8289, -0.2611, -0.5273, 0.8086, -0.1944, -0.9479, -0.2523, -0.3192, -0.933, -0.1663, -0.1713, -0.5332, 0.8285, -0.3192, -0.933, -0.1663, -0.05406, -0.9645, 0.2587, -0.3192, -0.933, -0.1663, -0.05346, -0.9637, -0.2615, -0.05406, -0.9645, 0.2587, -0.06787, -0.5329, 0.8434, -0.1713, -0.5332, 0.8285, -0.05406, -0.9645, 0.2587, -0.06605, 0.5348, 0.8424, -0.1352, 0.5398, 0.8308, -0.06726, 0.536, 0.8415, -0.06538, -0.5374, -0.8408, -0.1276, -0.9578, -0.2575, -0.168, -0.5377, -0.8263, -0.2721, 0.5248, 0.8065, 0.2169, 0.7738, 0.5951, -0.5682, -0.134, 0.8119, -0.05406, 0.9645, 0.2587, -0.0535, 0.9635, -0.2624, -0.3201, 0.9329, -0.1653, -0.1349, -0.5338, 0.8348, -0.1693, -0.5383, 0.8255, -0.1713, -0.5332, 0.8285, -0.4805, -0.877, -5.089e-06, -0.1196, -0.5734, -0.8105, -0.2189, -0.9424, 0.2528, -0.2811, -0.5253, 0.8031, -0.2189, -0.9424, 0.2528, -0.1944, -0.9479, -0.2523, -0.1744, 0.534, 0.8273, -0.05406, 0.9645, 0.2587, -0.3201, 0.9329, -0.1653, -0.2721, 0.5248, 0.8065, 0.03202, 0.9995, -0.003065, -0.04569, 0.999, 6.737e-06, -0.2721, 0.5248, 0.8065, -0.5682, -0.134, 0.8119, -0.2906, -0.5155, 0.8061, -0.04569, 0.999, 6.737e-06, -0.2719, 0.5247, -0.8067, 0.2169, 0.7738, -0.5951, -0.2189, -0.9424, 0.2528, -0.2823, -0.5256, -0.8026, -0.1944, -0.9479, -0.2523, -0.3457, 0.5043, -0.7913, -0.3493, -0.5022, -0.791, -0.2907, -0.5154, -0.8061, 0.3164, -0.9134, 0.2562, 0.07149, -0.9626, -0.2615, 0.3595, -0.4806, -0.7999, -0.1196, -0.5734, 0.8105, -0.4805, -0.877, -5.089e-06, -0.2189, -0.9424, 0.2528, -0.2906, -0.5155, 0.8061, -0.5682, -0.134, 0.8119, -0.1196, -0.5734, 0.8105, -0.2719, 0.5247, -0.8067, -0.5682, -0.134, -0.8119, 0.2169, 0.7738, -0.5951, -0.2721, 0.5248, 0.8065, -0.04569, 0.999, 6.737e-06, 0.2169, 0.7738, 0.5951, -0.1944, -0.9479, -0.2523, -0.2823, -0.5256, -0.8026, -0.2552, -0.5357, -0.8049, -0.2611, -0.5273, 0.8086, -0.2811, -0.5253, 0.8031, -0.1944, -0.9479, -0.2523, -0.2776, 0.5198, -0.8079, -0.2785, -0.495, -0.8231, -0.2795, 0.4967, -0.8217, -0.2189, -0.9424, 0.2528, -0.1196, -0.5734, -0.8105, -0.2823, -0.5256, -0.8026, 0.2829, 0.9307, 0.2319, 0.3958, 0.8044, -0.443, 0.2589, 0.9279, -0.2683, -0.2907, -0.5154, -0.8061, -0.2823, -0.5256, -0.8026, -0.1196, -0.5734, -0.8105, 0.03202, 0.9995, -0.003065, -0.2602, 0.5302, -0.807, -0.2719, 0.5247, -0.8067, 0.1091, -0.5241, 0.8446, 0.3164, -0.9134, 0.2562, 0.2842, -0.9267, 0.2459, -0.2907, -0.5154, -0.8061, -0.1196, -0.5734, -0.8105, -0.5682, -0.134, -0.8119, 0.3093, -0.4883, 0.8161, 0.1016, 0.5321, 0.8406, 0.1091, -0.5241, 0.8446, -0.2811, -0.5253, 0.8031, -0.1196, -0.5734, 0.8105, -0.2189, -0.9424, 0.2528, 0.476, -0.4478, 0.7569, 0.3093, -0.4883, 0.8161, 0.2842, -0.9267, 0.2459, 0.3611, 0.4797, 0.7997, 0.3958, 0.8044, 0.443, 0.2829, 0.9307, 0.2319, -0.2906, -0.5155, 0.8061, -0.1196, -0.5734, 0.8105, -0.2811, -0.5253, 0.8031, 0.2829, 0.9307, 0.2319, 0.9954, 0.09603, -5.495e-05, 0.3958, 0.8044, -0.443, 0.03202, 0.9995, -0.003065, -0.2719, 0.5247, -0.8067, -0.04569, 0.999, 6.737e-06, 0.07148, 0.9626, -0.2615, 0.2589, 0.9279, -0.2683, 0.0711, 0.9606, -0.2687, -0.1937, 0.9482, -0.2517, -0.2602, 0.5302, -0.807, 0.03202, 0.9995, -0.003065, -0.2719, 0.5247, -0.8067, -0.2907, -0.5154, -0.8061, -0.5682, -0.134, -0.8119, -0.1713, -0.5332, 0.8285, -0.2111, -0.533, 0.8193, -0.2611, -0.5273, 0.8086, -0.2111, -0.533, 0.8193, -0.1713, -0.5332, 0.8285, -0.1693, -0.5383, 0.8255, -0.1352, 0.5398, 0.8308, -0.1744, 0.534, 0.8273, -0.1742, 0.5379, 0.8248, -0.1744, 0.534, 0.8273, -0.1352, 0.5398, 0.8308, -0.06605, 0.5348, 0.8424, -0.2719, 0.5247, -0.8067, -0.3457, 0.5043, -0.7913, -0.2907, -0.5154, -0.8061, -0.3457, 0.5043, -0.7913, -0.2719, 0.5247, -0.8067, -0.3287, 0.8414, -0.4289, -0.3287, 0.8414, -0.4289, -0.2719, 0.5247, -0.8067, -0.336, 0.5143, -0.789, -0.3493, -0.5024, 0.7909, -0.2811, -0.5253, 0.8031, -0.346, -0.5071, 0.7894, -0.2811, -0.5253, 0.8031, -0.3493, -0.5024, 0.7909, -0.2906, -0.5155, 0.8061, -0.2906, -0.5155, 0.8061, -0.3493, -0.5024, 0.7909, -0.3493, -0.5022, 0.7911, -0.2823, -0.5256, -0.8026, -0.3493, -0.5024, -0.7909, -0.346, -0.5071, -0.7894, -0.3493, -0.5024, -0.7909, -0.2823, -0.5256, -0.8026, -0.2907, -0.5154, -0.8061, -0.3493, -0.5024, -0.7909, -0.2907, -0.5154, -0.8061, -0.3493, -0.5022, -0.791, -0.3457, 0.5043, 0.7913, -0.2721, 0.5248, 0.8065, -0.2906, -0.5155, 0.8061, -0.2721, 0.5248, 0.8065, -0.3457, 0.5043, 0.7913, -0.345, 0.5033, 0.7922, -0.2721, 0.5248, 0.8065, -0.345, 0.5033, 0.7922, -0.3359, 0.5151, 0.7886, 0.07149, -0.9626, -0.2615, -0.05346, -0.9637, -0.2615, 0.1055, -0.5275, -0.843, -0.05346, -0.9637, -0.2615, 0.07149, -0.9626, -0.2615, -0.05406, -0.9645, 0.2587, -0.0535, 0.9635, -0.2624, 0.07148, 0.9626, -0.2615, 0.0711, 0.9606, -0.2687, 0.07148, 0.9626, -0.2615, -0.0535, 0.9635, -0.2624, -0.05406, 0.9645, 0.2587, -0.2111, -0.533, 0.8193, -0.2561, 0.5234, 0.8127, -0.2611, -0.5273, 0.8086, -0.2561, 0.5234, 0.8127, -0.2111, -0.533, 0.8193, -0.2138, 0.5336, 0.8183, -0.2138, 0.5336, 0.8183, -0.1744, 0.534, 0.8273, -0.2561, 0.5234, 0.8127, -0.1744, 0.534, 0.8273, -0.2138, 0.5336, 0.8183, -0.1742, 0.5379, 0.8248, -0.0535, 0.9635, -0.2624, 0.1016, 0.532, -0.8406, -0.06538, -0.5374, -0.8408, 0.1016, 0.532, -0.8406, -0.0535, 0.9635, -0.2624, 0.0711, 0.9606, -0.2687, -0.06538, -0.5374, -0.8408, 0.1055, -0.5275, -0.843, -0.05346, -0.9637, -0.2615, 0.1055, -0.5275, -0.843, -0.06538, -0.5374, -0.8408, 0.1016, 0.532, -0.8406, 0.1016, 0.5321, 0.8406, 4.83e-08, 0.5372, 0.8434, 0.4233, 0.3308, 0.8434, 0.06853, 0.9606, 0.2694, 4.83e-08, 0.5372, 0.8434, 0.1016, 0.5321, 0.8406, -0.06605, 0.5348, 0.8424, 4.83e-08, 0.5372, 0.8434, 0.06853, 0.9606, 0.2694, 4.83e-08, 0.5372, 0.8434, -0.06605, 0.5348, 0.8424, -0.06726, 0.536, 0.8415, 0.1091, -0.5241, 0.8446, -0.05406, -0.9645, 0.2587, 0.07149, -0.9626, -0.2615, -0.05406, -0.9645, 0.2587, 0.1091, -0.5241, 0.8446, -0.06787, -0.5329, 0.8434, 0.1091, -0.5241, 0.8446, -0.06996, -0.5359, 0.8414, -0.06787, -0.5329, 0.8434, -0.06996, -0.5359, 0.8414, 0.1091, -0.5241, 0.8446, 1.687e-07, -0.5372, 0.8434, 0.1016, 0.5321, 0.8406, 1.687e-07, -0.5372, 0.8434, 0.1091, -0.5241, 0.8446, 1.687e-07, -0.5372, 0.8434, 0.1016, 0.5321, 0.8406, 0.4233, 0.3308, 0.8434, -0.05406, 0.9645, 0.2587, 0.06853, 0.9606, 0.2694, 0.07148, 0.9626, -0.2615, 0.06853, 0.9606, 0.2694, -0.05406, 0.9645, 0.2587, -0.06605, 0.5348, 0.8424, 0.7232, -0.3523, 0.5941, 0.9954, 0.09603, -5.495e-05, 0.9787, -0.2049, -0.0158, 0.9954, 0.09603, -5.495e-05, 0.7232, -0.3523, 0.5941, 0.3958, 0.8044, -0.443, 0.9954, 0.09603, -5.495e-05, 0.8687, -0.03273, -0.4942, 0.9787, -0.2049, -0.0158, 0.8687, -0.03273, -0.4942, 0.9954, 0.09603, -5.495e-05, 0.3958, 0.8044, 0.443, -0.06787, -0.5329, 0.8434, -0.1349, -0.5338, 0.8348, -0.1713, -0.5332, 0.8285, -0.1349, -0.5338, 0.8348, -0.06787, -0.5329, 0.8434, -0.06996, -0.5359, 0.8414, -0.345, -0.5084, 0.789, -0.345, -0.5084, 0.789, -0.345, -0.5084, 0.789])] * 3)])

# ---- objects
ob_fish = bpy.data.objects.new('fish', me_mesh_fish)

# ---- transforms, parenting, visibility, modifiers, constraints
ob_fish.location = (0.0, 0.0, 0.0)
ob_fish.rotation_mode = 'QUATERNION'
ob_fish.rotation_quaternion = (1.0, 0.0, 0.0, 0.0)
ob_fish.scale = (0.03164, 0.03164, 0.03164)

# ---- collection membership
scene.collection.objects.link(ob_fish)

# ---- scene / render settings (as saved in the file)
scene.frame_start = 1; scene.frame_end = 250; scene.frame_set(1)
scene.render.engine = 'BLENDER_EEVEE_NEXT'
scene.cycles.sampling_pattern = 'TABULATED_SOBOL'
scene.cycles.use_light_tree = False
scene.view_settings.view_transform = 'Filmic'
bpy.context.view_layer.update()

# ---- added for rendering (the .blend has no active camera and no usable light): camera, sun
cam_auto = bpy.data.cameras.new('AutoCamera')
cam_auto.lens = 50.0
cam_auto.sensor_width = 36.0
cam_auto.clip_end = 1000.0
ob_auto_camera = bpy.data.objects.new('AutoCamera', cam_auto)
scene.collection.objects.link(ob_auto_camera)
ob_auto_camera.location = (0.169723, -0.224483, 0.164384)
ob_auto_camera.rotation_euler = (1.09748, -7.21219e-08, 0.694738)
scene.camera = ob_auto_camera
light_auto_sun = bpy.data.lights.new('AutoSun', 'SUN')
light_auto_sun.energy = 3.0
light_auto_sun.angle = 0.0523599
ob_auto_sun = bpy.data.objects.new('AutoSun', light_auto_sun)
scene.collection.objects.link(ob_auto_sun)
ob_auto_sun.rotation_euler = (0.872665, 0.174533, 0.523599)
bpy.context.view_layer.update()
